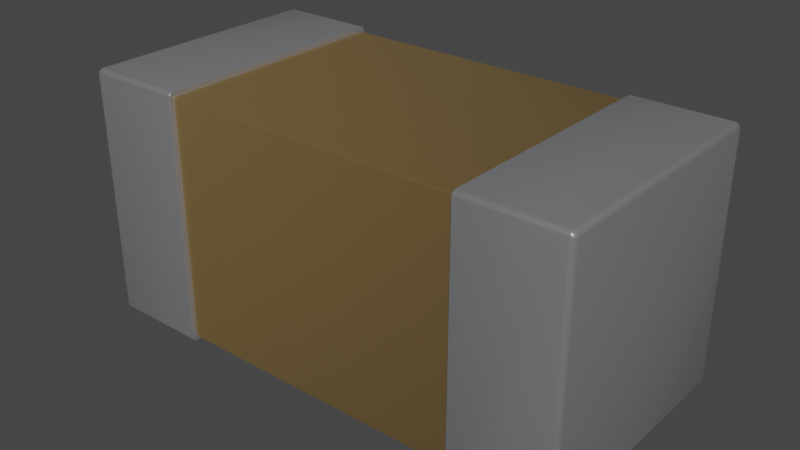 # Source: 0402-cap_EIA.blend  (saved by Blender 4.1.23; exported with 4.5.12 LTS)
import bpy
from mathutils import Matrix  # noqa: F401  (used for matrix-valued properties, if any)

bpy.ops.wm.read_factory_settings(use_empty=True)
scene = bpy.context.scene
scene.name = 'Scene'

# ---- collections
col_collection = bpy.data.collections.new('Collection'); scene.collection.children.link(col_collection)

# ---- materials (node trees are filled in below, after node groups)
mat_metal_pins = bpy.data.materials.new('metal_pins')
mat_metal_pins.use_transparent_shadow = False
mat_metal_pins.preview_render_type = 'CUBE'
mat_cap_ceramic_1 = bpy.data.materials.new('cap_ceramic_1')
mat_cap_ceramic_1.use_transparent_shadow = False
mat_cap_ceramic_1.preview_render_type = 'CUBE'

# ---- node groups
ng_auto_smooth = bpy.data.node_groups.new('Auto Smooth', 'GeometryNodeTree')
_s = ng_auto_smooth.interface.new_socket(name='Geometry', in_out='OUTPUT', socket_type='NodeSocketGeometry')
_s = ng_auto_smooth.interface.new_socket(name='Geometry', in_out='INPUT', socket_type='NodeSocketGeometry')
_s = ng_auto_smooth.interface.new_socket(name='Angle', in_out='INPUT', socket_type='NodeSocketFloat')
_s.subtype = 'ANGLE'
_s.min_value = 0.0
_s.max_value = 3.142
ng_auto_smooth.is_modifier = True
_N = ng_auto_smooth.nodes; _L = ng_auto_smooth.links
n0 = _N.new('NodeGroupOutput'); n0.name = 'Group Output'; n0.location = (480, -100)
n1 = _N.new('NodeGroupInput'); n1.name = 'Group Input'; n1.location = (-420, -300)
n2 = _N.new('NodeGroupInput'); n2.name = 'Group Input.001'; n2.location = (-60, -100)
n3 = _N.new('GeometryNodeSetShadeSmooth'); n3.name = 'Set Shade Smooth'; n3.location = (120, -100)
n3.domain = 'EDGE'
n4 = _N.new('GeometryNodeSetShadeSmooth'); n4.name = 'Set Shade Smooth.001'; n4.location = (300, -100)
n5 = _N.new('GeometryNodeInputMeshEdgeAngle'); n5.name = 'Edge Angle'; n5.location = (-420, -220)
n6 = _N.new('GeometryNodeInputEdgeSmooth'); n6.name = 'Is Edge Smooth'; n6.location = (-60, -160)
n7 = _N.new('GeometryNodeInputShadeSmooth'); n7.name = 'Is Face Smooth'; n7.location = (-240, -340)
n8 = _N.new('FunctionNodeBooleanMath'); n8.name = 'Boolean Math'; n8.location = (-60, -220)
n9 = _N.new('FunctionNodeCompare'); n9.name = 'Compare'; n9.location = (-240, -180)
n9.operation = 'LESS_EQUAL'
_L.new(n5.outputs[0], n9.inputs[0])
_L.new(n4.outputs[0], n0.inputs[0])
_L.new(n1.outputs[1], n9.inputs[1])
_L.new(n9.outputs[0], n8.inputs[0])
_L.new(n7.outputs[0], n8.inputs[1])
_L.new(n2.outputs[0], n3.inputs[0])
_L.new(n6.outputs[0], n3.inputs[1])
_L.new(n3.outputs[0], n4.inputs[0])
_L.new(n8.outputs[0], n3.inputs[2])
n0.is_active_output = True

# ---- material node trees
mat_metal_pins.use_nodes = True; mat_metal_pins.node_tree.nodes.clear()
_N = mat_metal_pins.node_tree.nodes; _L = mat_metal_pins.node_tree.links
n0 = _N.new('ShaderNodeMapping'); n0.name = 'Mapping'; n0.location = (-1447, -91)
n0.inputs[3].default_value = (4.8, 1.2, 1.1)
n1 = _N.new('ShaderNodeBsdfPrincipled'); n1.name = 'Principled BSDF'; n1.location = (-560, 254)
n1.distribution = 'GGX'
n1.subsurface_method = 'BURLEY'
n1.inputs[1].default_value = 0.7818
n1.inputs[2].default_value = 0.2886
n1.inputs[3].default_value = 1.45
n1.inputs[13].default_value = 0.0
n1.inputs[27].default_value = (0.0, 0.0, 0.0, 1.0)
n1.inputs[28].default_value = 1.0
n2 = _N.new('ShaderNodeOutputMaterial'); n2.name = 'Material Output.002'; n2.location = (-205, 253)
n2.width = 213
n3 = _N.new('ShaderNodeTexNoise'); n3.name = 'Noise Texture.002'; n3.location = (-1228, -73)
n3.inputs[2].default_value = 0.1
n3.inputs[3].default_value = 7.0
n3.inputs[4].default_value = 0.6
n3.inputs[8].default_value = 0.4
n4 = _N.new('ShaderNodeTexCoord'); n4.name = 'Texture Coordinate'; n4.location = (-1636, -116)
n5 = _N.new('ShaderNodeMix'); n5.name = 'Mix.001'; n5.location = (-921, 45)
n5.data_type = 'RGBA'
n5.inputs[6].default_value = (0.9398, 0.9547, 1.0, 1.0)
n5.inputs[7].default_value = (0.13, 0.1259, 0.1359, 1.0)
n6 = _N.new('ShaderNodeBump'); n6.name = 'Bump.001'; n6.location = (-1001, -227)
n6.inputs[0].default_value = 0.05
n6.inputs[1].default_value = 0.01
n6.inputs[2].default_value = 1.0
_L.new(n1.outputs[0], n2.inputs[0])
_L.new(n3.outputs[0], n6.inputs[3])
_L.new(n0.outputs[0], n3.inputs[0])
_L.new(n3.outputs[0], n5.inputs[0])
_L.new(n4.outputs[3], n0.inputs[0])
_L.new(n5.outputs[2], n1.inputs[0])
_L.new(n6.outputs[0], n1.inputs[5])
n2.is_active_output = True
mat_cap_ceramic_1.use_nodes = True; mat_cap_ceramic_1.node_tree.nodes.clear()
_N = mat_cap_ceramic_1.node_tree.nodes; _L = mat_cap_ceramic_1.node_tree.links
n0 = _N.new('ShaderNodeBsdfPrincipled'); n0.name = 'Principled BSDF'; n0.location = (10, 300)
n0.distribution = 'GGX'
n0.subsurface_method = 'BURLEY'
n0.inputs[0].default_value = (0.2796, 0.1885, 0.08038, 1.0)
n0.inputs[1].default_value = 0.5
n0.inputs[2].default_value = 0.2705
n0.inputs[3].default_value = 1.0
n0.inputs[14].default_value = (0.9836, 0.9816, 0.9791, 1.0)
n0.inputs[20].default_value = 0.06636
n0.inputs[27].default_value = (0.0, 0.0, 0.0, 1.0)
n0.inputs[28].default_value = 1.0
n1 = _N.new('ShaderNodeOutputMaterial'); n1.name = 'Material Output'; n1.location = (300, 300)
_L.new(n0.outputs[0], n1.inputs[0])
n1.is_active_output = True

# ---- world
world_world = bpy.data.worlds.new('World'); scene.world = world_world
world_world.use_nodes = True; world_world.node_tree.nodes.clear()
_N = world_world.node_tree.nodes; _L = world_world.node_tree.links
n0 = _N.new('ShaderNodeOutputWorld'); n0.name = 'World Output'; n0.location = (300, 300)
n1 = _N.new('ShaderNodeBackground'); n1.name = 'Background'; n1.location = (10, 300)
n1.inputs[0].default_value = (0.05088, 0.05088, 0.05088, 1.0)
_L.new(n1.outputs[0], n0.inputs[0])
n0.is_active_output = True
world_world.color = (0.05088, 0.05088, 0.05088)
world_world.use_sun_shadow = False
world_world.sun_shadow_jitter_overblur = 0.0

# ---- meshes
me_shape_9_indexedfaceset = bpy.data.meshes.new('SHAPE_9_IndexedFaceSet')
me_shape_9_indexedfaceset.from_pydata([(-0.1181, 0.0979, 0.1752), (-0.1181, 0.09449, 0.1772), (-0.1969, 0.09449, -0.01575), (-0.1969, -0.09449, -0.01575), (-0.1929, 0.09449, 0.1772), (-0.1181, -0.09449, 0.1772), (-0.1181, -0.09646, 0.1766), (-0.1181, -0.0979, 0.1752), (-0.1181, 0.09646, 0.1766), (-0.1181, 0.09646, -0.01916), (-0.1181, -0.09843, -0.01575), (-0.1181, -0.0979, -0.01772), (-0.1181, -0.09646, -0.01916), (-0.1181, 0.09449, 0.1732), (-0.1181, 0.09449, -0.01969), (-0.1929, -0.09449, -0.01969), (-0.1181, 0.09843, 0.1732), (-0.1181, 0.09843, -0.01575), (-0.1181, 0.0979, -0.01772), (-0.1929, 0.09843, -0.01575), (-0.1929, 0.0979, -0.01772), (-0.1949, 0.0979, -0.01575), (-0.1963, 0.09646, -0.01575), (-0.1929, 0.09646, -0.01916), (-0.194, 0.09727, -0.01832), (-0.1955, 0.09727, -0.01681), (-0.1955, 0.09727, -0.01468), (-0.1929, 0.09646, 0.1766), (-0.1929, 0.0979, 0.1752), (-0.1929, 0.09843, 0.1732), (-0.1949, 0.0979, 0.1732), (-0.1963, 0.09646, 0.1732), (-0.1949, 0.09449, 0.1766), (-0.1963, 0.09449, 0.1752), (-0.1955, 0.09727, 0.1743), (-0.194, 0.09727, 0.1758), (-0.1181, -0.09449, -0.01969), (-0.1929, -0.09646, -0.01916), (-0.1929, -0.0979, -0.01772), (-0.1963, 0.09449, -0.01772), (-0.1949, 0.09449, -0.01916), (-0.1929, 0.09449, -0.01969), (-0.1963, -0.09449, -0.01772), (-0.1969, 0.09449, 0.1732), (-0.1969, -0.09449, 0.1732), (-0.1963, -0.09449, 0.1752), (-0.1181, -0.09843, 0.1732), (-0.1929, -0.09843, 0.1732), (-0.1929, -0.09646, 0.1766), (-0.1949, -0.09449, -0.01916), (-0.1949, -0.0979, -0.01575), (-0.1918, -0.09727, -0.01832), (-0.194, -0.09727, -0.01832), (-0.1955, -0.09727, -0.01681), (-0.1929, -0.0979, 0.1752), (-0.1929, -0.09449, 0.1772), (-0.1949, -0.09449, 0.1766), (-0.1955, -0.09727, 0.1743), (-0.194, -0.09727, 0.1758), (-0.1963, -0.09646, -0.01575), (-0.1929, -0.09843, -0.01575), (-0.1949, -0.0979, 0.1732), (-0.1963, -0.09646, 0.1732), (0.1181, -0.09449, 0.1732), (-0.1181, -0.09449, -0.01575), (0.1181, -0.09449, -0.01575), (-0.1181, 0.09449, -0.01575), (0.1181, 0.09449, 0.1732), (-0.1181, -0.09449, 0.1732), (0.1929, 0.09449, 0.1772), (0.1181, -0.09843, -0.01575), (0.1181, -0.0979, -0.01772), (0.1181, 0.09449, -0.01969), (0.1181, 0.09646, -0.01916), (0.1181, 0.09843, -0.01575), (0.1181, 0.09646, 0.1766), (0.1181, -0.0979, 0.1752), (0.1181, 0.09449, -0.01575), (0.1181, -0.09449, -0.01969), (0.1181, -0.09843, 0.1732), (0.1181, 0.0979, -0.01772), (0.1929, 0.09449, -0.01969), (0.1929, 0.09843, 0.1732), (0.1963, 0.09646, 0.1732), (0.1963, 0.09646, -0.01575), (0.1949, 0.0979, -0.01575), (0.1181, 0.09843, 0.1732), (0.1181, 0.0979, 0.1752), (0.1181, 0.09449, 0.1772), (0.1929, 0.09646, 0.1766), (0.1929, 0.0979, 0.1752), (0.1929, 0.09843, -0.01575), (0.1963, 0.09449, -0.01772), (0.1929, 0.0979, -0.01772), (0.1929, 0.09646, -0.01916), (0.194, 0.09727, -0.01832), (0.1955, 0.09727, -0.01681), (0.1955, 0.09727, -0.01468), (0.1963, 0.09449, 0.1752), (0.1949, 0.0979, 0.1732), (0.1955, 0.09727, 0.1743), (0.194, 0.09727, 0.1758), (0.1181, -0.09646, -0.01916), (0.1929, -0.09449, -0.01969), (0.1929, -0.09646, -0.01916), (0.1929, -0.09843, -0.01575), (0.1969, 0.09449, -0.01575), (0.1949, 0.09449, -0.01916), (0.1949, 0.09449, 0.1766), (0.1969, 0.09449, 0.1732), (0.1181, -0.09449, 0.1772), (0.1181, -0.09646, 0.1766), (0.1929, -0.0979, 0.1752), (0.1929, -0.09646, 0.1766), (0.1929, -0.09449, 0.1772), (0.1969, -0.09449, -0.01575), (0.1963, -0.09449, -0.01772), (0.1949, -0.09449, -0.01916), (0.1963, -0.09646, -0.01575), (0.1929, -0.0979, -0.01772), (0.1918, -0.09727, -0.01832), (0.194, -0.09727, -0.01832), (0.1955, -0.09727, -0.01681), (0.1949, -0.0979, 0.1732), (0.1949, -0.09449, 0.1766), (0.1963, -0.09449, 0.1752), (0.1955, -0.09727, 0.1743), (0.194, -0.09727, 0.1758), (0.1949, -0.0979, -0.01575), (0.1969, -0.09449, 0.1732), (0.1929, -0.09843, 0.1732), (0.1963, -0.09646, 0.1732)], [], [(27, 8, 1), (27, 1, 4), (28, 0, 8), (28, 8, 27), (29, 16, 0), (29, 0, 28), (2, 43, 44), (2, 44, 3), (4, 1, 5), (4, 5, 55), (64, 11, 10), (64, 12, 11), (64, 36, 12), (66, 9, 14), (66, 14, 36), (66, 36, 64), (68, 46, 7), (68, 10, 46), (68, 64, 10), (18, 9, 66), (6, 68, 7), (17, 18, 66), (5, 68, 6), (16, 66, 13), (16, 17, 66), (1, 13, 68), (1, 68, 5), (8, 13, 1), (0, 16, 13), (0, 13, 8), (14, 41, 15), (14, 15, 36), (16, 19, 17), (16, 29, 19), (46, 10, 60), (46, 60, 47), (9, 41, 14), (9, 23, 41), (18, 20, 23), (18, 23, 9), (17, 19, 20), (17, 20, 18), (22, 31, 43), (22, 43, 2), (21, 30, 31), (21, 31, 22), (19, 29, 30), (19, 30, 21), (23, 40, 41), (24, 23, 20), (24, 40, 23), (25, 22, 2), (25, 20, 19), (25, 2, 39), (25, 39, 40), (25, 40, 24), (25, 24, 20), (25, 19, 21), (26, 21, 22), (26, 22, 25), (26, 25, 21), (31, 33, 43), (27, 4, 32), (29, 28, 30), (34, 31, 30), (34, 33, 31), (35, 28, 27), (35, 32, 33), (35, 33, 34), (35, 27, 32), (35, 34, 30), (35, 30, 28), (37, 12, 36), (37, 36, 15), (38, 11, 12), (38, 12, 37), (60, 10, 11), (60, 11, 38), (42, 39, 2), (42, 2, 3), (49, 40, 39), (49, 39, 42), (15, 41, 40), (15, 40, 49), (56, 32, 4), (56, 4, 55), (45, 33, 32), (45, 32, 56), (44, 43, 33), (44, 33, 45), (6, 55, 5), (6, 48, 55), (7, 54, 48), (7, 48, 6), (46, 47, 54), (46, 54, 7), (3, 59, 42), (51, 38, 37), (52, 15, 49), (52, 37, 15), (52, 50, 60), (52, 60, 38), (52, 38, 51), (52, 51, 37), (53, 49, 42), (53, 59, 50), (53, 52, 49), (53, 50, 52), (53, 42, 59), (54, 47, 61), (45, 62, 44), (55, 48, 56), (57, 61, 62), (57, 62, 45), (58, 48, 54), (58, 45, 56), (58, 61, 57), (58, 54, 61), (58, 57, 45), (58, 56, 48), (62, 59, 3), (62, 3, 44), (61, 50, 59), (61, 59, 62), (47, 60, 50), (47, 50, 61), (65, 68, 63), (65, 64, 68), (66, 64, 65), (66, 65, 77), (67, 66, 77), (67, 13, 66), (67, 68, 13), (67, 63, 68), (115, 129, 109), (115, 109, 106), (114, 110, 88), (114, 88, 69), (77, 72, 73), (77, 73, 80), (77, 80, 74), (67, 74, 86), (67, 86, 87), (67, 77, 74), (65, 102, 78), (65, 78, 72), (65, 72, 77), (71, 102, 65), (75, 67, 87), (88, 67, 75), (70, 71, 65), (79, 65, 63), (79, 70, 65), (110, 63, 67), (110, 67, 88), (111, 63, 110), (76, 79, 63), (76, 63, 111), (78, 103, 81), (78, 81, 72), (82, 86, 74), (82, 74, 91), (130, 105, 70), (130, 70, 79), (80, 91, 74), (80, 93, 91), (73, 94, 93), (73, 93, 80), (72, 81, 94), (72, 94, 73), (85, 99, 82), (85, 82, 91), (84, 83, 99), (84, 99, 85), (106, 109, 83), (106, 83, 84), (90, 87, 86), (90, 86, 82), (89, 75, 87), (89, 87, 90), (69, 88, 75), (69, 75, 89), (107, 94, 81), (95, 93, 94), (95, 94, 107), (96, 106, 84), (96, 92, 106), (96, 107, 92), (96, 91, 93), (96, 93, 95), (96, 85, 91), (96, 95, 107), (97, 84, 85), (97, 96, 84), (97, 85, 96), (90, 82, 99), (98, 83, 109), (69, 89, 108), (100, 99, 83), (100, 83, 98), (101, 89, 90), (101, 98, 108), (101, 99, 100), (101, 90, 99), (101, 100, 98), (101, 108, 89), (119, 71, 70), (119, 70, 105), (104, 102, 71), (104, 71, 119), (103, 78, 102), (103, 102, 104), (117, 107, 81), (117, 81, 103), (116, 92, 107), (116, 107, 117), (115, 106, 92), (115, 92, 116), (125, 98, 109), (125, 109, 129), (124, 108, 98), (124, 98, 125), (114, 69, 108), (114, 108, 124), (76, 130, 79), (76, 112, 130), (111, 113, 112), (111, 112, 76), (110, 114, 113), (110, 113, 111), (118, 115, 116), (120, 104, 119), (121, 117, 103), (121, 105, 128), (121, 103, 104), (121, 120, 119), (121, 104, 120), (121, 119, 105), (122, 116, 117), (122, 128, 118), (122, 121, 128), (122, 117, 121), (122, 118, 116), (131, 125, 129), (113, 114, 124), (130, 112, 123), (126, 131, 123), (126, 125, 131), (127, 112, 113), (127, 124, 125), (127, 125, 126), (127, 113, 124), (127, 126, 123), (127, 123, 112), (123, 118, 128), (123, 128, 105), (123, 105, 130), (131, 118, 123), (129, 115, 118), (129, 118, 131)])
me_shape_9_indexedfaceset.polygons.foreach_set('use_smooth', [True] * 260)
me_shape_9_indexedfaceset.polygons.foreach_set('material_index', [0, 0, 0, 0, 0, 0, 0, 0, 0, 0, 0, 0, 0, 0, 0, 0, 0, 0, 0, 0, 0, 0, 0, 0, 0, 0, 0, 0, 0, 0, 0, 0, 0, 0, 0, 0, 0, 0, 0, 0, 0, 0, 0, 0, 0, 0, 0, 0, 0, 0, 0, 0, 0, 0, 0, 0, 0, 0, 0, 0, 0, 0, 0, 0, 0, 0, 0, 0, 0, 0, 0, 0, 0, 0, 0, 0, 0, 0, 0, 0, 0, 0, 0, 0, 0, 0, 0, 0, 0, 0, 0, 0, 0, 0, 0, 0, 0, 0, 0, 0, 0, 0, 0, 0, 0, 0, 0, 0, 0, 0, 0, 0, 0, 0, 0, 0, 0, 0, 0, 0, 0, 0, 0, 0, 0, 0, 1, 1, 1, 1, 1, 1, 1, 1, 0, 0, 0, 0, 0, 0, 0, 0, 0, 0, 0, 0, 0, 0, 0, 0, 0, 0, 0, 0, 0, 0, 0, 0, 0, 0, 0, 0, 0, 0, 0, 0, 0, 0, 0, 0, 0, 0, 0, 0, 0, 0, 0, 0, 0, 0, 0, 0, 0, 0, 0, 0, 0, 0, 0, 0, 0, 0, 0, 0, 0, 0, 0, 0, 0, 0, 0, 0, 0, 0, 0, 0, 0, 0, 0, 0, 0, 0, 0, 0, 0, 0, 0, 0, 0, 0, 0, 0, 0, 0, 0, 0, 0, 0, 0, 0, 0, 0, 0, 0, 0, 0, 0, 0, 0, 0, 0, 0, 0, 0, 0, 0, 0, 0, 0, 0, 0, 0, 0, 0, 0, 0, 0, 0, 0, 0])
_uv = me_shape_9_indexedfaceset.uv_layers.new(name='UVMap')
_uv.uv.foreach_set('vector', [0.0, 0.5, 1.0, 0.5, 1.0, 0.0, 0.0, 0.5, 1.0, 0.0, 0.0, 0.0, 0.0, 0.866, 1.0, 0.866, 1.0, 0.5, 0.0, 0.866, 1.0, 0.5, 0.0, 0.5, 0.0, 1.0, 1.0, 1.0, 1.0, 0.866, 0.0, 1.0, 1.0, 0.866, 0.0, 0.866, 1.0, 0.0, 1.0, 1.0, 0.0, 1.0, 1.0, 0.0, 0.0, 1.0, 0.0, 0.0, 1.0, 0.0, 1.0, 1.0, 0.0, 1.0, 1.0, 0.0, 0.0, 1.0, 0.0, 0.0, 0.02, 0.02, 0.002679, 0.01, 0.0, 0.02, 0.02, 0.02, 0.01, 0.002679, 0.002679, 0.01, 0.02, 0.02, 0.02, 0.0, 0.01, 0.002679, 0.98, 0.02, 0.99, 0.002679, 0.98, 0.0, 0.98, 0.02, 0.98, 0.0, 0.02, 0.0, 0.98, 0.02, 0.02, 0.0, 0.02, 0.02, 0.02, 0.98, 0.0, 0.98, 0.002679, 0.99, 0.02, 0.98, 0.0, 0.02, 0.0, 0.98, 0.02, 0.98, 0.02, 0.02, 0.0, 0.02, 0.9973, 0.01, 0.99, 0.002679, 0.98, 0.02, 0.01, 0.9973, 0.02, 0.98, 0.002679, 0.99, 1.0, 0.02, 0.9973, 0.01, 0.98, 0.02, 0.02, 1.0, 0.02, 0.98, 0.01, 0.9973, 1.0, 0.98, 0.98, 0.02, 0.98, 0.98, 1.0, 0.98, 1.0, 0.02, 0.98, 0.02, 0.98, 1.0, 0.98, 0.98, 0.02, 0.98, 0.98, 1.0, 0.02, 0.98, 0.02, 1.0, 0.99, 0.9973, 0.98, 0.98, 0.98, 1.0, 0.9973, 0.99, 1.0, 0.98, 0.98, 0.98, 0.9973, 0.99, 0.98, 0.98, 0.99, 0.9973, 1.0, 1.0, 1.0, 0.0, 0.0, 0.0, 1.0, 1.0, 0.0, 0.0, 0.0, 1.0, 1.0, 1.0, 0.0, 0.0, 0.0, 1.0, 1.0, 1.0, 1.0, 0.0, 0.0, 0.0, 1.0, 1.0, 0.0, 1.0, 0.0, 0.0, 1.0, 1.0, 0.0, 0.0, 1.0, 0.0, 1.0, 0.5, 0.0, 0.0, 1.0, 0.0, 1.0, 0.5, 0.0, 0.5, 0.0, 0.0, 1.0, 0.866, 0.0, 0.866, 0.0, 0.5, 1.0, 0.866, 0.0, 0.5, 1.0, 0.5, 1.0, 1.0, 0.0, 1.0, 0.0, 0.866, 1.0, 1.0, 0.0, 0.866, 1.0, 0.866, 0.0, 0.5, 1.0, 0.5, 1.0, 0.0, 0.0, 0.5, 1.0, 0.0, 0.0, 0.0, 0.0, 0.866, 1.0, 0.866, 1.0, 0.5, 0.0, 0.866, 1.0, 0.5, 0.0, 0.5, 0.0, 1.0, 1.0, 1.0, 1.0, 0.866, 0.0, 1.0, 1.0, 0.866, 0.0, 0.866, 0.1054, 0.5, 0.1054, 0.0, 0.0, 0.0, 0.2729, 0.7071, 0.1054, 0.5, 0.3935, 0.866, 0.2729, 0.7071, 0.1054, 0.0, 0.1054, 0.5, 0.5741, 0.7071, 0.787, 0.5, 0.787, 0.0, 0.5741, 0.7071, 0.3935, 0.866, 0.787, 1.0, 0.5741, 0.7071, 0.787, 0.0, 0.3935, 0.0, 0.5741, 0.7071, 0.3935, 0.0, 0.1054, 0.0, 0.5741, 0.7071, 0.1054, 0.0, 0.2729, 0.7071, 0.5741, 0.7071, 0.2729, 0.7071, 0.3935, 0.866, 0.5741, 0.7071, 0.787, 1.0, 0.787, 0.866, 1.0, 0.7071, 0.787, 0.866, 0.787, 0.5, 1.0, 0.7071, 0.787, 0.5, 0.5741, 0.7071, 1.0, 0.7071, 0.5741, 0.7071, 0.787, 0.866, 0.5, 0.0, 0.0, 0.5, 0.0, 0.0, 0.5, 0.866, 0.0, 1.0, 0.0, 0.866, 1.0, 0.0, 0.866, 0.5, 0.866, 0.0, 0.7071, 0.2706, 0.5, 0.0, 0.866, 0.0, 0.7071, 0.2706, 0.0, 0.5, 0.5, 0.0, 0.7071, 0.6533, 0.866, 0.5, 0.5, 0.866, 0.7071, 0.6533, 0.0, 0.866, 0.0, 0.5, 0.7071, 0.6533, 0.0, 0.5, 0.7071, 0.2706, 0.7071, 0.6533, 0.5, 0.866, 0.0, 0.866, 0.7071, 0.6533, 0.7071, 0.2706, 0.866, 0.0, 0.7071, 0.6533, 0.866, 0.0, 0.866, 0.5, 0.0, 0.5, 1.0, 0.5, 1.0, 1.0, 0.0, 0.5, 1.0, 1.0, 0.0, 1.0, 0.0, 0.134, 1.0, 0.134, 1.0, 0.5, 0.0, 0.134, 1.0, 0.5, 0.0, 0.5, 0.0, 0.0, 1.0, 0.0, 1.0, 0.134, 0.0, 0.0, 1.0, 0.134, 0.0, 0.134, 0.0, 0.5, 1.0, 0.5, 1.0, 1.0, 0.0, 0.5, 1.0, 1.0, 0.0, 1.0, 0.0, 0.134, 1.0, 0.134, 1.0, 0.5, 0.0, 0.134, 1.0, 0.5, 0.0, 0.5, 0.0, 0.0, 1.0, 0.0, 1.0, 0.134, 0.0, 0.0, 1.0, 0.134, 0.0, 0.134, 0.0, 0.866, 1.0, 0.866, 1.0, 1.0, 0.0, 0.866, 1.0, 1.0, 0.0, 1.0, 0.0, 0.5, 1.0, 0.5, 1.0, 0.866, 0.0, 0.5, 1.0, 0.866, 0.0, 0.866, 0.0, 0.0, 1.0, 0.0, 1.0, 0.5, 0.0, 0.0, 1.0, 0.5, 0.0, 0.5, 1.0, 0.5, 0.0, 1.0, 1.0, 1.0, 1.0, 0.5, 0.0, 0.5, 0.0, 1.0, 1.0, 0.134, 0.0, 0.134, 0.0, 0.5, 1.0, 0.134, 0.0, 0.5, 1.0, 0.5, 1.0, 0.0, 0.0, 0.0, 0.0, 0.134, 1.0, 0.0, 0.0, 0.134, 1.0, 0.134, 0.0, 1.0, 0.1054, 0.5, 0.1054, 1.0, 1.0, 0.2929, 0.787, 0.134, 0.787, 0.5, 0.5741, 0.2929, 0.787, 1.0, 0.3935, 1.0, 0.5741, 0.2929, 0.787, 0.5, 0.787, 1.0, 0.5741, 0.2929, 0.3935, 0.134, 0.787, 0.0, 0.5741, 0.2929, 0.787, 0.0, 0.787, 0.134, 0.5741, 0.2929, 0.787, 0.134, 1.0, 0.2929, 0.5741, 0.2929, 1.0, 0.2929, 0.787, 0.5, 0.2729, 0.2929, 0.3935, 1.0, 0.1054, 1.0, 0.2729, 0.2929, 0.1054, 0.5, 0.3935, 0.134, 0.2729, 0.2929, 0.5741, 0.2929, 0.3935, 1.0, 0.2729, 0.2929, 0.3935, 0.134, 0.5741, 0.2929, 0.2729, 0.2929, 0.1054, 1.0, 0.1054, 0.5, 0.134, 0.5, 0.0, 0.0, 0.134, 0.0, 1.0, 0.5, 0.5, 0.0, 1.0, 0.0, 1.0, 1.0, 0.5, 0.866, 1.0, 0.866, 0.2929, 0.2706, 0.134, 0.0, 0.5, 0.0, 0.2929, 0.2706, 0.5, 0.0, 1.0, 0.5, 0.2929, 0.6533, 0.5, 0.866, 0.134, 0.5, 0.2929, 0.6533, 1.0, 0.5, 1.0, 0.866, 0.2929, 0.6533, 0.134, 0.0, 0.2929, 0.2706, 0.2929, 0.6533, 0.134, 0.5, 0.134, 0.0, 0.2929, 0.6533, 0.2929, 0.2706, 1.0, 0.5, 0.2929, 0.6533, 1.0, 0.866, 0.5, 0.866, 1.0, 0.5, 0.0, 0.5, 0.0, 1.0, 1.0, 0.5, 0.0, 1.0, 1.0, 1.0, 1.0, 0.134, 0.0, 0.134, 0.0, 0.5, 1.0, 0.134, 0.0, 0.5, 1.0, 0.5, 1.0, 0.0, 0.0, 0.0, 0.0, 0.134, 1.0, 0.0, 0.0, 0.134, 1.0, 0.134, 1.0, 0.0, 0.0, 1.0, 1.0, 1.0, 1.0, 0.0, 0.0, 0.0, 0.0, 1.0, 0.0, 1.0, 0.0, 0.0, 1.0, 0.0, 0.0, 1.0, 1.0, 0.0, 1.0, 1.0, 1.0, 1.0, 0.0, 0.0, 1.0, 0.0, 1.0, 1.0, 0.0, 1.0, 0.0, 0.0, 1.0, 1.0, 0.0, 0.0, 0.0, 1.0, 1.0, 1.0, 1.0, 0.0, 0.0, 0.0, 0.0, 0.0, 0.0, 1.0, 1.0, 1.0, 0.0, 0.0, 1.0, 1.0, 1.0, 0.0, 0.0, 1.0, 0.0, 0.0, 1.0, 0.0, 0.0, 1.0, 1.0, 0.0, 1.0, 1.0, 0.98, 0.02, 0.98, 0.0, 0.99, 0.002679, 0.98, 0.02, 0.99, 0.002679, 0.9973, 0.01, 0.98, 0.02, 0.9973, 0.01, 1.0, 0.02, 0.98, 0.98, 1.0, 0.02, 1.0, 0.98, 0.98, 0.98, 1.0, 0.98, 0.9973, 0.99, 0.98, 0.98, 0.98, 0.02, 1.0, 0.02, 0.02, 0.02, 0.01, 0.002679, 0.02, 0.0, 0.02, 0.02, 0.02, 0.0, 0.98, 0.0, 0.02, 0.02, 0.98, 0.0, 0.98, 0.02, 0.002679, 0.01, 0.01, 0.002679, 0.02, 0.02, 0.99, 0.9973, 0.98, 0.98, 0.9973, 0.99, 0.98, 1.0, 0.98, 0.98, 0.99, 0.9973, 0.0, 0.02, 0.002679, 0.01, 0.02, 0.02, 0.0, 0.98, 0.02, 0.02, 0.02, 0.98, 0.0, 0.98, 0.0, 0.02, 0.02, 0.02, 0.02, 1.0, 0.02, 0.98, 0.98, 0.98, 0.02, 1.0, 0.98, 0.98, 0.98, 1.0, 0.01, 0.9973, 0.02, 0.98, 0.02, 1.0, 0.002679, 0.99, 0.0, 0.98, 0.02, 0.98, 0.002679, 0.99, 0.02, 0.98, 0.01, 0.9973, 0.0, 0.0, 0.0, 1.0, 1.0, 1.0, 0.0, 0.0, 1.0, 1.0, 1.0, 0.0, 1.0, 1.0, 1.0, 0.0, 0.0, 0.0, 1.0, 1.0, 0.0, 0.0, 0.0, 1.0, 1.0, 1.0, 0.0, 1.0, 0.0, 0.0, 1.0, 1.0, 0.0, 0.0, 1.0, 0.0, 0.0, 0.866, 1.0, 1.0, 0.0, 1.0, 0.0, 0.866, 1.0, 0.866, 1.0, 1.0, 0.0, 0.5, 1.0, 0.5, 1.0, 0.866, 0.0, 0.5, 1.0, 0.866, 0.0, 0.866, 0.0, 0.0, 1.0, 0.0, 1.0, 0.5, 0.0, 0.0, 1.0, 0.5, 0.0, 0.5, 0.0, 0.866, 1.0, 0.866, 1.0, 1.0, 0.0, 0.866, 1.0, 1.0, 0.0, 1.0, 0.0, 0.5, 1.0, 0.5, 1.0, 0.866, 0.0, 0.5, 1.0, 0.866, 0.0, 0.866, 0.0, 0.0, 1.0, 0.0, 1.0, 0.5, 0.0, 0.0, 1.0, 0.5, 0.0, 0.5, 1.0, 0.866, 0.0, 0.866, 0.0, 1.0, 1.0, 0.866, 0.0, 1.0, 1.0, 1.0, 1.0, 0.5, 0.0, 0.5, 0.0, 0.866, 1.0, 0.5, 0.0, 0.866, 1.0, 0.866, 1.0, 0.0, 0.0, 0.0, 0.0, 0.5, 1.0, 0.0, 0.0, 0.5, 1.0, 0.5, 0.1054, 0.0, 0.1054, 0.5, 0.0, 0.0, 0.2729, 0.7071, 0.3935, 0.866, 0.1054, 0.5, 0.2729, 0.7071, 0.1054, 0.5, 0.1054, 0.0, 0.5741, 0.7071, 0.787, 0.0, 0.787, 0.5, 0.5741, 0.7071, 0.3935, 0.0, 0.787, 0.0, 0.5741, 0.7071, 0.1054, 0.0, 0.3935, 0.0, 0.5741, 0.7071, 0.787, 1.0, 0.3935, 0.866, 0.5741, 0.7071, 0.3935, 0.866, 0.2729, 0.7071, 0.5741, 0.7071, 0.787, 0.866, 0.787, 1.0, 0.5741, 0.7071, 0.2729, 0.7071, 0.1054, 0.0, 1.0, 0.7071, 0.787, 0.5, 0.787, 0.866, 1.0, 0.7071, 0.5741, 0.7071, 0.787, 0.5, 1.0, 0.7071, 0.787, 0.866, 0.5741, 0.7071, 0.866, 0.5, 1.0, 0.0, 0.866, 0.0, 0.0, 0.5, 0.5, 0.0, 0.0, 0.0, 0.0, 1.0, 0.5, 0.866, 0.0, 0.866, 0.7071, 0.2706, 0.866, 0.0, 0.5, 0.0, 0.7071, 0.2706, 0.5, 0.0, 0.0, 0.5, 0.7071, 0.6533, 0.5, 0.866, 0.866, 0.5, 0.7071, 0.6533, 0.0, 0.5, 0.0, 0.866, 0.7071, 0.6533, 0.866, 0.0, 0.7071, 0.2706, 0.7071, 0.6533, 0.866, 0.5, 0.866, 0.0, 0.7071, 0.6533, 0.7071, 0.2706, 0.0, 0.5, 0.7071, 0.6533, 0.0, 0.866, 0.5, 0.866, 1.0, 0.134, 0.0, 0.134, 0.0, 0.0, 1.0, 0.134, 0.0, 0.0, 1.0, 0.0, 1.0, 0.5, 0.0, 0.5, 0.0, 0.134, 1.0, 0.5, 0.0, 0.134, 1.0, 0.134, 1.0, 1.0, 0.0, 1.0, 0.0, 0.5, 1.0, 1.0, 0.0, 0.5, 1.0, 0.5, 0.0, 0.134, 1.0, 0.134, 1.0, 0.0, 0.0, 0.134, 1.0, 0.0, 0.0, 0.0, 0.0, 0.5, 1.0, 0.5, 1.0, 0.134, 0.0, 0.5, 1.0, 0.134, 0.0, 0.134, 0.0, 1.0, 1.0, 1.0, 1.0, 0.5, 0.0, 1.0, 1.0, 0.5, 0.0, 0.5, 0.0, 0.5, 1.0, 0.5, 1.0, 0.0, 0.0, 0.5, 1.0, 0.0, 0.0, 0.0, 0.0, 0.866, 1.0, 0.866, 1.0, 0.5, 0.0, 0.866, 1.0, 0.5, 0.0, 0.5, 0.0, 1.0, 1.0, 1.0, 1.0, 0.866, 0.0, 1.0, 1.0, 0.866, 0.0, 0.866, 0.0, 0.134, 1.0, 0.0, 0.0, 0.0, 0.0, 0.134, 1.0, 0.134, 1.0, 0.0, 0.0, 0.5, 1.0, 0.5, 1.0, 0.134, 0.0, 0.5, 1.0, 0.134, 0.0, 0.134, 0.0, 1.0, 1.0, 1.0, 1.0, 0.5, 0.0, 1.0, 1.0, 0.5, 0.0, 0.5, 0.8946, 0.5, 1.0, 1.0, 0.8946, 1.0, 0.0, 0.2929, 0.213, 0.5, 0.213, 0.134, 0.4259, 0.2929, 0.6065, 1.0, 0.213, 1.0, 0.4259, 0.2929, 0.213, 0.0, 0.6065, 0.134, 0.4259, 0.2929, 0.213, 1.0, 0.213, 0.5, 0.4259, 0.2929, 0.0, 0.2929, 0.213, 0.134, 0.4259, 0.2929, 0.213, 0.5, 0.0, 0.2929, 0.4259, 0.2929, 0.213, 0.134, 0.213, 0.0, 0.7271, 0.2929, 0.8946, 1.0, 0.6065, 1.0, 0.7271, 0.2929, 0.6065, 0.134, 0.8946, 0.5, 0.7271, 0.2929, 0.4259, 0.2929, 0.6065, 0.134, 0.7271, 0.2929, 0.6065, 1.0, 0.4259, 0.2929, 0.7271, 0.2929, 0.8946, 0.5, 0.8946, 1.0, 0.5, 0.0, 1.0, 0.5, 1.0, 0.0, 0.5, 0.866, 1.0, 1.0, 1.0, 0.866, 0.0, 0.0, 0.134, 0.5, 0.134, 0.0, 0.2929, 0.2706, 0.5, 0.0, 0.134, 0.0, 0.2929, 0.2706, 1.0, 0.5, 0.5, 0.0, 0.2929, 0.6533, 0.134, 0.5, 0.5, 0.866, 0.2929, 0.6533, 1.0, 0.866, 1.0, 0.5, 0.2929, 0.6533, 1.0, 0.5, 0.2929, 0.2706, 0.2929, 0.6533, 0.5, 0.866, 1.0, 0.866, 0.2929, 0.6533, 0.2929, 0.2706, 0.134, 0.0, 0.2929, 0.6533, 0.134, 0.0, 0.134, 0.5, 1.0, 0.134, 0.0, 0.5, 0.0, 0.134, 1.0, 0.134, 0.0, 0.134, 0.0, 0.0, 1.0, 0.134, 0.0, 0.0, 1.0, 0.0, 1.0, 0.5, 0.0, 0.5, 1.0, 0.134, 1.0, 1.0, 0.0, 1.0, 0.0, 0.5, 1.0, 1.0, 0.0, 0.5, 1.0, 0.5])
me_shape_9_indexedfaceset.materials.append(mat_metal_pins)
me_shape_9_indexedfaceset.materials.append(mat_cap_ceramic_1)
me_shape_9_indexedfaceset.update()

# ---- objects
ob_shape_9_indexedfaceset = bpy.data.objects.new('SHAPE_9_IndexedFaceSet', me_shape_9_indexedfaceset)

# ---- transforms, parenting, visibility, modifiers, constraints
ob_shape_9_indexedfaceset.location = (0.0, 0.0, 0.0)
ob_shape_9_indexedfaceset.scale = (2.54, 2.54, 2.54)
_m = ob_shape_9_indexedfaceset.modifiers.new('Bevel', 'BEVEL')
_m.segments = 3
_m = ob_shape_9_indexedfaceset.modifiers.new('Auto Smooth', 'NODES')
_m.node_group = ng_auto_smooth
_gi = [s.identifier for s in ng_auto_smooth.interface.items_tree if s.item_type == 'SOCKET' and s.in_out == 'INPUT']
_m[_gi[1]] = 0.5236  # Angle

# ---- collection membership
col_collection.objects.link(ob_shape_9_indexedfaceset)

# ---- scene / render settings (as saved in the file)
scene.frame_start = 1; scene.frame_end = 250; scene.frame_set(1)
scene.render.engine = 'BLENDER_EEVEE_NEXT'
scene.cycles.sampling_pattern = 'TABULATED_SOBOL'
scene.cycles.use_light_tree = False
scene.eevee.ray_tracing_options.trace_max_roughness = 0.0
scene.view_settings.view_transform = 'Filmic'
bpy.context.view_layer.update()

# ---- added for rendering (the .blend has no active camera and no usable light): camera, sun
cam_auto = bpy.data.cameras.new('AutoCamera')
cam_auto.lens = 50.0
cam_auto.sensor_width = 36.0
cam_auto.clip_end = 1000.0
ob_auto_camera = bpy.data.objects.new('AutoCamera', cam_auto)
scene.collection.objects.link(ob_auto_camera)
ob_auto_camera.location = (1.13316, -1.3598, 1.10653)
ob_auto_camera.rotation_euler = (1.09748, -7.21219e-08, 0.694738)
scene.camera = ob_auto_camera
light_auto_sun = bpy.data.lights.new('AutoSun', 'SUN')
light_auto_sun.energy = 3.0
light_auto_sun.angle = 0.0523599
ob_auto_sun = bpy.data.objects.new('AutoSun', light_auto_sun)
scene.collection.objects.link(ob_auto_sun)
ob_auto_sun.rotation_euler = (0.872665, 0.174533, 0.523599)
bpy.context.view_layer.update()
